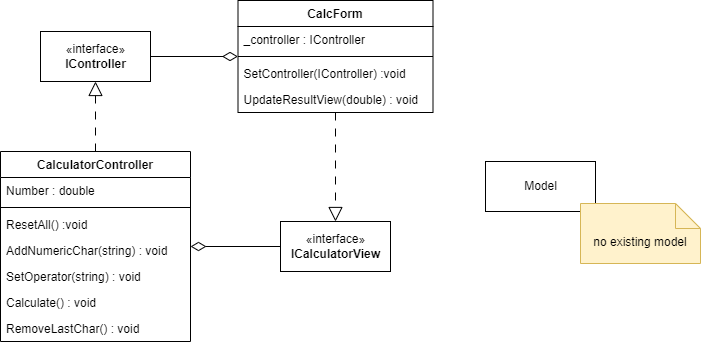

The diagram above was exported from draw.io. Its source (the exported page's mxGraphModel, read from the mxfile embedded in the PNG):
<mxGraphModel dx="1565" dy="1147" grid="1" gridSize="10" guides="1" tooltips="1" connect="1" arrows="1" fold="1" page="1" pageScale="1" pageWidth="1169" pageHeight="827" math="0" shadow="0">
  <root>
    <mxCell id="0" />
    <mxCell id="1" parent="0" />
    <mxCell id="13" style="edgeStyle=orthogonalEdgeStyle;html=1;dashed=1;dashPattern=8 8;endArrow=block;endFill=0;endSize=12;" edge="1" parent="1" source="2" target="6">
      <mxGeometry relative="1" as="geometry" />
    </mxCell>
    <mxCell id="22" style="edgeStyle=orthogonalEdgeStyle;html=1;startArrow=diamondThin;startFill=0;endArrow=none;endFill=0;startSize=13;endSize=13;" edge="1" parent="1" source="2" target="14">
      <mxGeometry relative="1" as="geometry" />
    </mxCell>
    <mxCell id="2" value="CalculatorController&#10;" style="swimlane;fontStyle=1;align=center;verticalAlign=top;childLayout=stackLayout;horizontal=1;startSize=26;horizontalStack=0;resizeParent=1;resizeParentMax=0;resizeLast=0;collapsible=1;marginBottom=0;" vertex="1" parent="1">
      <mxGeometry x="40" y="191" width="190" height="190" as="geometry" />
    </mxCell>
    <mxCell id="3" value="Number : double" style="text;strokeColor=none;fillColor=none;align=left;verticalAlign=top;spacingLeft=4;spacingRight=4;overflow=hidden;rotatable=0;points=[[0,0.5],[1,0.5]];portConstraint=eastwest;" vertex="1" parent="2">
      <mxGeometry y="26" width="190" height="26" as="geometry" />
    </mxCell>
    <mxCell id="4" value="" style="line;strokeWidth=1;fillColor=none;align=left;verticalAlign=middle;spacingTop=-1;spacingLeft=3;spacingRight=3;rotatable=0;labelPosition=right;points=[];portConstraint=eastwest;strokeColor=inherit;" vertex="1" parent="2">
      <mxGeometry y="52" width="190" height="8" as="geometry" />
    </mxCell>
    <mxCell id="5" value="ResetAll() :void" style="text;strokeColor=none;fillColor=none;align=left;verticalAlign=top;spacingLeft=4;spacingRight=4;overflow=hidden;rotatable=0;points=[[0,0.5],[1,0.5]];portConstraint=eastwest;" vertex="1" parent="2">
      <mxGeometry y="60" width="190" height="26" as="geometry" />
    </mxCell>
    <mxCell id="9" value="AddNumericChar(string) : void" style="text;strokeColor=none;fillColor=none;align=left;verticalAlign=top;spacingLeft=4;spacingRight=4;overflow=hidden;rotatable=0;points=[[0,0.5],[1,0.5]];portConstraint=eastwest;" vertex="1" parent="2">
      <mxGeometry y="86" width="190" height="26" as="geometry" />
    </mxCell>
    <mxCell id="8" value="SetOperator(string) : void" style="text;strokeColor=none;fillColor=none;align=left;verticalAlign=top;spacingLeft=4;spacingRight=4;overflow=hidden;rotatable=0;points=[[0,0.5],[1,0.5]];portConstraint=eastwest;" vertex="1" parent="2">
      <mxGeometry y="112" width="190" height="26" as="geometry" />
    </mxCell>
    <mxCell id="11" value="Calculate() : void" style="text;strokeColor=none;fillColor=none;align=left;verticalAlign=top;spacingLeft=4;spacingRight=4;overflow=hidden;rotatable=0;points=[[0,0.5],[1,0.5]];portConstraint=eastwest;" vertex="1" parent="2">
      <mxGeometry y="138" width="190" height="26" as="geometry" />
    </mxCell>
    <mxCell id="12" value="RemoveLastChar() : void" style="text;strokeColor=none;fillColor=none;align=left;verticalAlign=top;spacingLeft=4;spacingRight=4;overflow=hidden;rotatable=0;points=[[0,0.5],[1,0.5]];portConstraint=eastwest;" vertex="1" parent="2">
      <mxGeometry y="164" width="190" height="26" as="geometry" />
    </mxCell>
    <mxCell id="6" value="«interface»&lt;br&gt;&lt;b&gt;IController&lt;/b&gt;" style="html=1;" vertex="1" parent="1">
      <mxGeometry x="80" y="71" width="110" height="50" as="geometry" />
    </mxCell>
    <mxCell id="14" value="«interface»&lt;br&gt;&lt;b&gt;ICalculatorView&lt;/b&gt;" style="html=1;" vertex="1" parent="1">
      <mxGeometry x="320" y="261" width="110" height="50" as="geometry" />
    </mxCell>
    <mxCell id="19" style="edgeStyle=orthogonalEdgeStyle;html=1;dashed=1;dashPattern=8 8;endArrow=block;endFill=0;endSize=12;" edge="1" parent="1" source="15" target="14">
      <mxGeometry relative="1" as="geometry" />
    </mxCell>
    <mxCell id="21" style="edgeStyle=orthogonalEdgeStyle;html=1;endArrow=none;endFill=0;endSize=13;startSize=13;startArrow=diamondThin;startFill=0;" edge="1" parent="1" source="15" target="6">
      <mxGeometry relative="1" as="geometry" />
    </mxCell>
    <mxCell id="15" value="CalcForm" style="swimlane;fontStyle=1;align=center;verticalAlign=top;childLayout=stackLayout;horizontal=1;startSize=26;horizontalStack=0;resizeParent=1;resizeParentMax=0;resizeLast=0;collapsible=1;marginBottom=0;" vertex="1" parent="1">
      <mxGeometry x="277.5" y="40" width="195" height="112" as="geometry" />
    </mxCell>
    <mxCell id="16" value="_controller : IController" style="text;strokeColor=none;fillColor=none;align=left;verticalAlign=top;spacingLeft=4;spacingRight=4;overflow=hidden;rotatable=0;points=[[0,0.5],[1,0.5]];portConstraint=eastwest;" vertex="1" parent="15">
      <mxGeometry y="26" width="195" height="26" as="geometry" />
    </mxCell>
    <mxCell id="17" value="" style="line;strokeWidth=1;fillColor=none;align=left;verticalAlign=middle;spacingTop=-1;spacingLeft=3;spacingRight=3;rotatable=0;labelPosition=right;points=[];portConstraint=eastwest;strokeColor=inherit;" vertex="1" parent="15">
      <mxGeometry y="52" width="195" height="8" as="geometry" />
    </mxCell>
    <mxCell id="18" value="SetController(IController) :void" style="text;strokeColor=none;fillColor=none;align=left;verticalAlign=top;spacingLeft=4;spacingRight=4;overflow=hidden;rotatable=0;points=[[0,0.5],[1,0.5]];portConstraint=eastwest;" vertex="1" parent="15">
      <mxGeometry y="60" width="195" height="26" as="geometry" />
    </mxCell>
    <mxCell id="20" value="UpdateResultView(double) : void" style="text;strokeColor=none;fillColor=none;align=left;verticalAlign=top;spacingLeft=4;spacingRight=4;overflow=hidden;rotatable=0;points=[[0,0.5],[1,0.5]];portConstraint=eastwest;" vertex="1" parent="15">
      <mxGeometry y="86" width="195" height="26" as="geometry" />
    </mxCell>
    <mxCell id="23" value="Model" style="html=1;" vertex="1" parent="1">
      <mxGeometry x="525" y="201" width="110" height="50" as="geometry" />
    </mxCell>
    <mxCell id="24" value="no existing model" style="shape=note2;boundedLbl=1;whiteSpace=wrap;html=1;size=25;verticalAlign=top;align=center;fillColor=#fff2cc;strokeColor=#d6b656;" vertex="1" parent="1">
      <mxGeometry x="620" y="243" width="120" height="60" as="geometry" />
    </mxCell>
  </root>
</mxGraphModel>